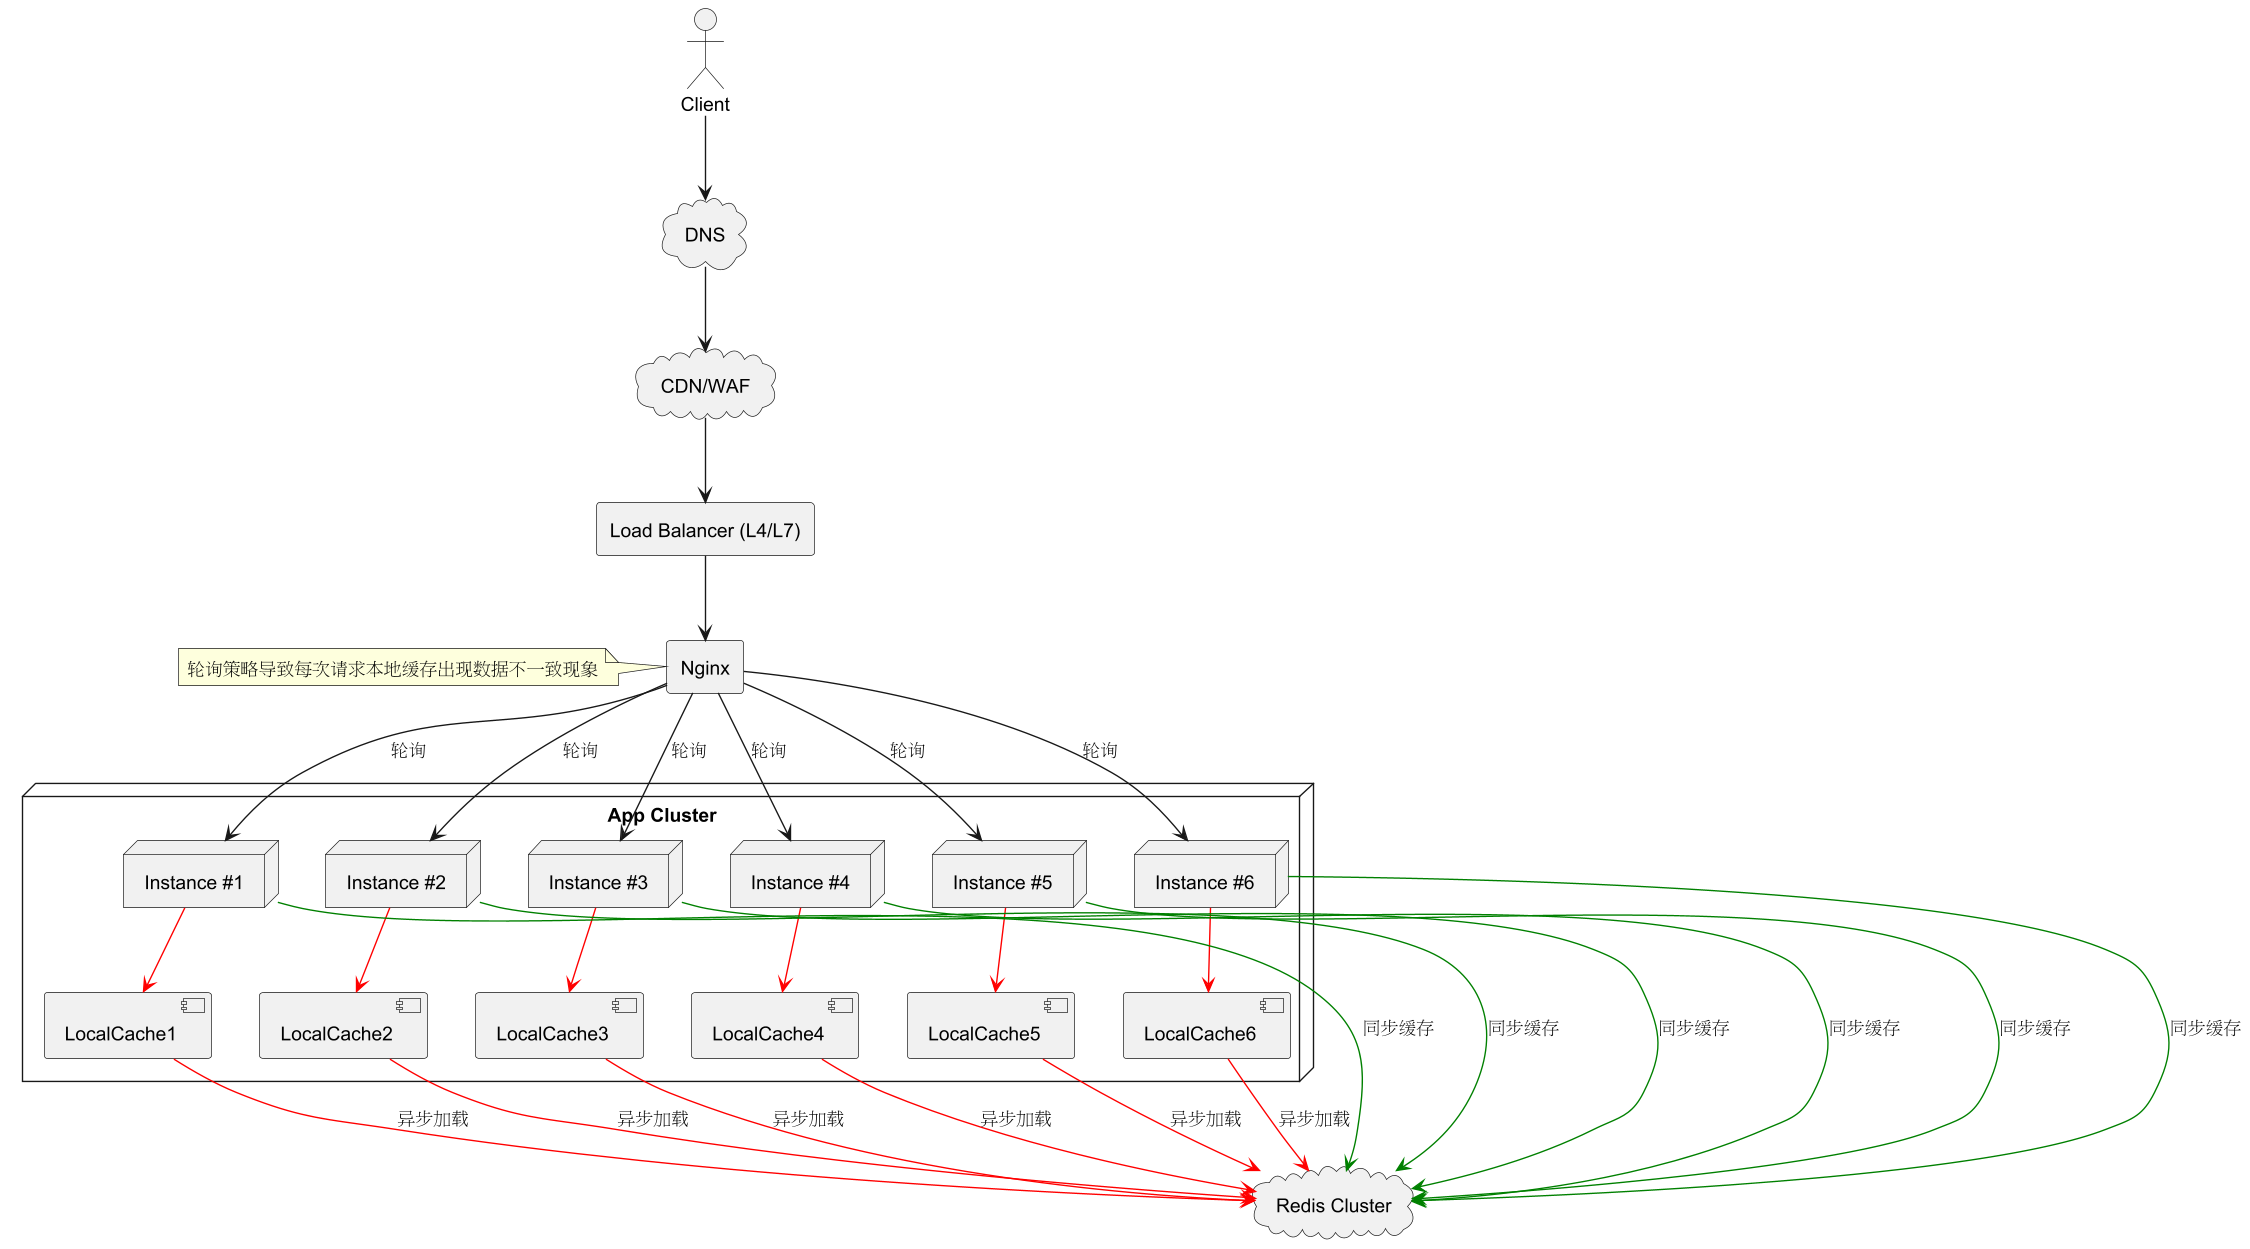

The diagram above was rendered by PlantUML. Its source (embedded in the PNG):
@startuml
skinparam dpi 120
actor Client
cloud DNS
cloud CDN_WAF as "CDN/WAF"
rectangle LB as "Load Balancer (L4/L7)"
rectangle Nginx as "Nginx"

node "App Cluster" {
  node "Instance #1" as S1
  node "Instance #2" as S2
  node "Instance #3" as S3
  node "Instance #4" as S4
  node "Instance #5" as S5
  node "Instance #6" as S6

  component "LocalCache1" as lc1
  component "LocalCache2" as lc2
  component "LocalCache3" as lc3
  component "LocalCache4" as lc4
  component "LocalCache5" as lc5
  component "LocalCache6" as lc6

  S1 -[#Red]-> lc1
  S2 -[#Red]-> lc2
  S3 -[#Red]-> lc3
  S4 -[#Red]-> lc4
  S5 -[#Red]-> lc5
  S6 -[#Red]-> lc6
}
cloud REDIS as "Redis Cluster"

Client --> DNS
DNS --> CDN_WAF
CDN_WAF --> LB
LB --> Nginx

note left of Nginx
  轮询策略导致每次请求本地缓存出现数据不一致现象
end note

Nginx --> S1:轮询
Nginx --> S2:轮询
Nginx --> S3:轮询
Nginx --> S4:轮询
Nginx --> S5:轮询
Nginx --> S6:轮询

S1 -[#Green]-> REDIS:同步缓存
S2 -[#Green]-> REDIS:同步缓存
S3 -[#Green]-> REDIS:同步缓存
S4 -[#Green]-> REDIS:同步缓存
S5 -[#Green]-> REDIS:同步缓存
S6 -[#Green]-> REDIS:同步缓存

lc1 -[#Red]-> REDIS:异步加载
lc2 -[#Red]-> REDIS:异步加载
lc3 -[#Red]-> REDIS:异步加载
lc4 -[#Red]-> REDIS:异步加载
lc5 -[#Red]-> REDIS:异步加载
lc6 -[#Red]-> REDIS:异步加载

@enduml